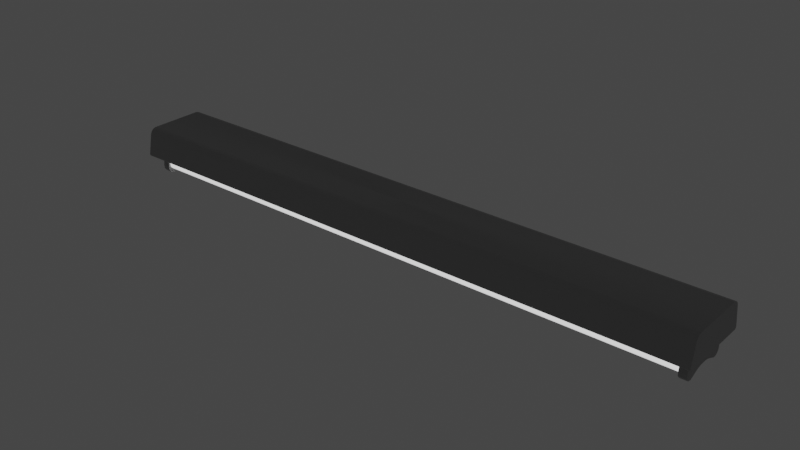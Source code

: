 # Source: floroscant.blend  (saved by Blender 3.4.6; exported with 4.5.12 LTS)
import bpy
from mathutils import Matrix  # noqa: F401  (used for matrix-valued properties, if any)

bpy.ops.wm.read_factory_settings(use_empty=True)
scene = bpy.context.scene
scene.name = 'Scene'

# ---- collections
col_collection = bpy.data.collections.new('Collection'); scene.collection.children.link(col_collection)

# ---- materials (node trees are filled in below, after node groups)
mat_material_002 = bpy.data.materials.new('Material.002')
mat_material_002.use_transparent_shadow = False
mat_material_001 = bpy.data.materials.new('Material.001')
mat_material_001.use_transparent_shadow = False

# ---- material node trees
mat_material_002.use_nodes = True; mat_material_002.node_tree.nodes.clear()
_N = mat_material_002.node_tree.nodes; _L = mat_material_002.node_tree.links
n0 = _N.new('ShaderNodeBsdfPrincipled'); n0.name = 'Principled BSDF'; n0.location = (10, 300)
n0.distribution = 'GGX'
n0.subsurface_method = 'RANDOM_WALK_SKIN'
n0.inputs[0].default_value = (0.5596, 0.5596, 0.5596, 1.0)
n0.inputs[1].default_value = 1.0
n0.inputs[2].default_value = 0.7464
n0.inputs[3].default_value = 1.45
n0.inputs[13].default_value = 0.7319
n0.inputs[15].default_value = 0.3333
n0.inputs[19].default_value = 0.125
n0.inputs[27].default_value = (0.0, 0.0, 0.0, 1.0)
n0.inputs[28].default_value = 1.0
n1 = _N.new('ShaderNodeOutputMaterial'); n1.name = 'Material Output'; n1.location = (300, 300)
_L.new(n0.outputs[0], n1.inputs[0])
n1.is_active_output = True
mat_material_001.use_nodes = True; mat_material_001.node_tree.nodes.clear()
_N = mat_material_001.node_tree.nodes; _L = mat_material_001.node_tree.links
n0 = _N.new('ShaderNodeBsdfPrincipled'); n0.name = 'Principled BSDF'; n0.location = (10, 300)
n0.distribution = 'GGX'
n0.subsurface_method = 'RANDOM_WALK_SKIN'
n0.inputs[0].default_value = (1.0, 1.0, 1.0, 1.0)
n0.inputs[1].default_value = 0.5072
n0.inputs[2].default_value = 0.3116
n0.inputs[3].default_value = 1.45
n0.inputs[15].default_value = 0.2754
n0.inputs[19].default_value = 0.175
n0.inputs[24].default_value = 0.2
n0.inputs[28].default_value = 1.0
n1 = _N.new('ShaderNodeOutputMaterial'); n1.name = 'Material Output'; n1.location = (300, 300)
_L.new(n0.outputs[0], n1.inputs[0])
n1.is_active_output = True

# ---- world
world_world = bpy.data.worlds.new('World'); scene.world = world_world
world_world.use_nodes = True; world_world.node_tree.nodes.clear()
_N = world_world.node_tree.nodes; _L = world_world.node_tree.links
n0 = _N.new('ShaderNodeOutputWorld'); n0.name = 'World Output'; n0.location = (300, 300)
n1 = _N.new('ShaderNodeBackground'); n1.name = 'Background'; n1.location = (10, 300)
n1.inputs[0].default_value = (0.05088, 0.05088, 0.05088, 1.0)
_L.new(n1.outputs[0], n0.inputs[0])
n0.is_active_output = True
world_world.color = (0.05088, 0.05088, 0.05088)
world_world.use_sun_shadow = False
world_world.sun_shadow_jitter_overblur = 0.0

# ---- meshes
me_cube_001 = bpy.data.meshes.new('Cube.001')
me_cube_001.from_pydata([(1.688, -0.1508, 0.0805), (1.688, -0.1889, 0.04891), (1.688, -0.1677, 0.07627), (1.688, -0.1816, 0.06471), (1.688, 0.1889, 0.04891), (1.688, 0.1508, 0.0805), (1.688, 0.1816, 0.06471), (1.688, 0.1677, 0.07627), (1.688, -0.2107, -0.06742), (1.688, -0.1998, -0.0805), (1.688, -0.2101, -0.07396), (1.688, -0.2062, -0.07875), (1.688, 0.1998, -0.0805), (1.688, 0.2107, -0.06742), (1.688, 0.2062, -0.07875), (1.688, 0.2101, -0.07396), (0.0, 0.1508, 0.0805), (0.0, 0.1677, 0.07627), (0.0, 0.1816, 0.06471), (0.0, 0.1889, 0.04891), (0.0, -0.1508, 0.0805), (0.0, -0.1677, 0.07627), (0.0, -0.1816, 0.06471), (0.0, -0.1889, 0.04891), (0.0, 0.1998, -0.0805), (0.0, 0.2062, -0.07875), (0.0, 0.2101, -0.07396), (0.0, 0.2107, -0.06742), (0.0, -0.1998, -0.0805), (0.0, -0.2062, -0.07875), (0.0, -0.2101, -0.07396), (0.0, -0.2107, -0.06742), (1.652, 0.1095, -0.1894), (1.652, 0.147, -0.1473), (1.652, 0.1307, -0.185), (1.652, 0.1444, -0.1691), (1.652, -0.147, -0.1473), (1.652, -0.1095, -0.1894), (1.652, -0.1444, -0.1691), (1.652, -0.1307, -0.185), (1.61, 0.147, -0.1473), (1.61, 0.1095, -0.1894), (1.61, 0.1444, -0.1691), (1.61, 0.1307, -0.185), (1.61, -0.1095, -0.1894), (1.61, -0.147, -0.1473), (1.61, -0.1307, -0.185), (1.61, -0.1444, -0.1691), (1.61, -0.1503, -0.07015), (1.61, 0.1503, -0.07015), (1.652, 0.1503, -0.07015), (1.652, -0.1503, -0.07015), (1.652, 0.141, -0.108), (1.652, 0.1423, -0.09306), (1.652, 0.1321, -0.1003), (1.652, 0.1408, -0.1032), (1.652, 0.1412, -0.09772), (1.652, -0.1423, -0.09306), (1.652, -0.141, -0.108), (1.652, -0.1321, -0.1003), (1.652, -0.1412, -0.09772), (1.652, -0.1408, -0.1032), (1.61, 0.1423, -0.09306), (1.61, 0.141, -0.108), (1.61, 0.1321, -0.1003), (1.61, 0.1412, -0.09772), (1.61, 0.1408, -0.1032), (1.61, -0.141, -0.108), (1.61, -0.1423, -0.09306), (1.61, -0.1321, -0.1003), (1.61, -0.1408, -0.1032), (1.61, -0.1412, -0.09772), (1.652, 1.49e-08, -0.1003), (1.61, -0.01725, -0.1591), (1.61, -0.05429, -0.1665), (1.61, -0.02926, -0.1601), (1.61, -0.04282, -0.1628), (1.61, 0.05429, -0.1665), (1.61, 0.01725, -0.1591), (1.61, 0.04282, -0.1628), (1.61, 0.02926, -0.1601), (1.652, 0.01725, -0.1591), (1.652, 0.05429, -0.1665), (1.652, 0.02926, -0.1601), (1.652, 0.04282, -0.1628), (1.652, -0.05429, -0.1665), (1.652, -0.01725, -0.1591), (1.652, -0.04282, -0.1628), (1.652, -0.02926, -0.1601), (-1.688, -0.1508, 0.0805), (-1.688, -0.1889, 0.04891), (-1.688, -0.1677, 0.07627), (-1.688, -0.1816, 0.06471), (-1.688, 0.1889, 0.04891), (-1.688, 0.1508, 0.0805), (-1.688, 0.1816, 0.06471), (-1.688, 0.1677, 0.07627), (-1.688, -0.2107, -0.06742), (-1.688, -0.1998, -0.0805), (-1.688, -0.2101, -0.07396), (-1.688, -0.2062, -0.07875), (-1.688, 0.1998, -0.0805), (-1.688, 0.2107, -0.06742), (-1.688, 0.2062, -0.07875), (-1.688, 0.2101, -0.07396), (-1.652, 0.1095, -0.1894), (-1.652, 0.147, -0.1473), (-1.652, 0.1307, -0.185), (-1.652, 0.1444, -0.1691), (-1.652, -0.147, -0.1473), (-1.652, -0.1095, -0.1894), (-1.652, -0.1444, -0.1691), (-1.652, -0.1307, -0.185), (-1.61, 0.147, -0.1473), (-1.61, 0.1095, -0.1894), (-1.61, 0.1444, -0.1691), (-1.61, 0.1307, -0.185), (-1.61, -0.1095, -0.1894), (-1.61, -0.147, -0.1473), (-1.61, -0.1307, -0.185), (-1.61, -0.1444, -0.1691), (-1.61, -0.1503, -0.07015), (-1.61, 0.1503, -0.07015), (-1.652, 0.1503, -0.07015), (-1.652, -0.1503, -0.07015), (-1.652, 0.141, -0.108), (-1.652, 0.1423, -0.09306), (-1.652, 0.1321, -0.1003), (-1.652, 0.1408, -0.1032), (-1.652, 0.1412, -0.09772), (-1.652, -0.1423, -0.09306), (-1.652, -0.141, -0.108), (-1.652, -0.1321, -0.1003), (-1.652, -0.1412, -0.09772), (-1.652, -0.1408, -0.1032), (-1.61, 0.1423, -0.09306), (-1.61, 0.141, -0.108), (-1.61, 0.1321, -0.1003), (-1.61, 0.1412, -0.09772), (-1.61, 0.1408, -0.1032), (-1.61, -0.141, -0.108), (-1.61, -0.1423, -0.09306), (-1.61, -0.1321, -0.1003), (-1.61, -0.1408, -0.1032), (-1.61, -0.1412, -0.09772), (-1.652, 1.49e-08, -0.1003), (-1.61, -0.01725, -0.1591), (-1.61, -0.05429, -0.1665), (-1.61, -0.02926, -0.1601), (-1.61, -0.04282, -0.1628), (-1.61, 0.05429, -0.1665), (-1.61, 0.01725, -0.1591), (-1.61, 0.04282, -0.1628), (-1.61, 0.02926, -0.1601), (-1.652, 0.01725, -0.1591), (-1.652, 0.05429, -0.1665), (-1.652, 0.02926, -0.1601), (-1.652, 0.04282, -0.1628), (-1.652, -0.05429, -0.1665), (-1.652, -0.01725, -0.1591), (-1.652, -0.04282, -0.1628), (-1.652, -0.02926, -0.1601)], [], [(27, 19, 4, 13), (12, 14, 15, 13, 4, 6, 7, 5, 0, 2, 3, 1, 8, 10, 11, 9), (16, 5, 7, 17), (17, 7, 6, 18), (18, 6, 4, 19), (53, 62, 49, 50), (62, 64, 69, 68, 48, 49), (28, 9, 11, 29), (29, 11, 10, 30), (30, 10, 8, 31), (24, 12, 9, 28), (36, 58, 67, 45), (68, 57, 51, 48), (15, 26, 27, 13), (14, 25, 26, 15), (12, 24, 25, 14), (3, 22, 23, 1), (2, 21, 22, 3), (0, 20, 21, 2), (8, 1, 23, 31), (5, 16, 20, 0), (32, 41, 43, 34), (34, 43, 42, 35), (35, 42, 40, 33), (44, 37, 39, 46), (46, 39, 38, 47), (47, 38, 36, 45), (41, 32, 82, 77), (50, 49, 48, 51), (78, 81, 86, 73), (40, 63, 52, 33), (52, 55, 54), (55, 56, 54), (56, 53, 54), (57, 60, 59), (60, 61, 59), (61, 58, 59), (62, 65, 64), (65, 66, 64), (66, 63, 64), (67, 70, 69), (70, 71, 69), (71, 68, 69), (57, 68, 71, 60), (60, 71, 70, 61), (61, 70, 67, 58), (62, 53, 56, 65), (65, 56, 55, 66), (66, 55, 52, 63), (57, 59, 72, 54, 53, 50, 51), (32, 34, 35, 33, 52, 54, 72, 59, 58, 36, 38, 39, 37, 85, 87, 88, 86, 81, 83, 84, 82), (74, 85, 37, 44), (81, 78, 80, 83), (83, 80, 79, 84), (84, 79, 77, 82), (85, 74, 76, 87), (87, 76, 75, 88), (88, 75, 73, 86), (44, 46, 47, 45, 67, 69, 64, 63, 40, 42, 43, 41, 77, 79, 80, 78, 73, 75, 76, 74), (27, 102, 93, 19), (101, 98, 100, 99, 97, 90, 92, 91, 89, 94, 96, 95, 93, 102, 104, 103), (16, 17, 96, 94), (17, 18, 95, 96), (18, 19, 93, 95), (126, 123, 122, 135), (135, 122, 121, 141, 142, 137), (28, 29, 100, 98), (29, 30, 99, 100), (30, 31, 97, 99), (24, 28, 98, 101), (109, 118, 140, 131), (141, 121, 124, 130), (104, 102, 27, 26), (103, 104, 26, 25), (101, 103, 25, 24), (92, 90, 23, 22), (91, 92, 22, 21), (89, 91, 21, 20), (97, 31, 23, 90), (94, 89, 20, 16), (105, 107, 116, 114), (107, 108, 115, 116), (108, 106, 113, 115), (117, 119, 112, 110), (119, 120, 111, 112), (120, 118, 109, 111), (114, 150, 155, 105), (123, 124, 121, 122), (151, 146, 159, 154), (113, 106, 125, 136), (125, 127, 128), (128, 127, 129), (129, 127, 126), (130, 132, 133), (133, 132, 134), (134, 132, 131), (135, 137, 138), (138, 137, 139), (139, 137, 136), (140, 142, 143), (143, 142, 144), (144, 142, 141), (130, 133, 144, 141), (133, 134, 143, 144), (134, 131, 140, 143), (135, 138, 129, 126), (138, 139, 128, 129), (139, 136, 125, 128), (130, 124, 123, 126, 127, 145, 132), (105, 155, 157, 156, 154, 159, 161, 160, 158, 110, 112, 111, 109, 131, 132, 145, 127, 125, 106, 108, 107), (147, 117, 110, 158), (154, 156, 153, 151), (156, 157, 152, 153), (157, 155, 150, 152), (158, 160, 149, 147), (160, 161, 148, 149), (161, 159, 146, 148), (117, 147, 149, 148, 146, 151, 153, 152, 150, 114, 116, 115, 113, 136, 137, 142, 140, 118, 120, 119)])
_uv = me_cube_001.uv_layers.new(name='UVMap')
_uv.uv.foreach_set('vector', [0.3953, 0.375, 0.576, 0.375, 0.576, 0.5, 0.3953, 0.5, 0.375, 0.5078, 0.3777, 0.504, 0.3852, 0.5011, 0.3953, 0.5, 0.576, 0.5, 0.6005, 0.5027, 0.6184, 0.5108, 0.625, 0.522, 0.625, 0.728, 0.6184, 0.7392, 0.6005, 0.7473, 0.576, 0.75, 0.3953, 0.75, 0.3852, 0.7489, 0.3777, 0.746, 0.375, 0.7422, 0.75, 0.522, 0.625, 0.522, 0.625, 0.5, 0.75, 0.5, 0.625, 0.375, 0.625, 0.5, 0.6017, 0.5, 0.6017, 0.375, 0.6017, 0.375, 0.6017, 0.5, 0.576, 0.5, 0.576, 0.375, 0.625, 0.25, 0.625, 0.0, 0.625, 0.0, 0.625, 0.25, 0.625, 0.5, 0.625, 0.4931, 0.625, 0.2569, 0.625, 0.25, 0.625, 0.25, 0.625, 0.5, 0.25, 0.7422, 0.375, 0.7422, 0.375, 0.7459, 0.25, 0.7459, 0.25, 0.7459, 0.375, 0.7459, 0.375, 0.75, 0.25, 0.75, 0.375, 0.875, 0.375, 0.75, 0.3953, 0.75, 0.3953, 0.875, 0.25, 0.5078, 0.375, 0.5078, 0.375, 0.7422, 0.25, 0.7422, 0.7454, 0.5, 0.854, 0.5, 0.854, 0.75, 0.7454, 0.75, 0.875, 0.75, 0.875, 0.5, 0.875, 0.5, 0.875, 0.75, 0.375, 0.5, 0.375, 0.375, 0.3953, 0.375, 0.3953, 0.5, 0.375, 0.5041, 0.25, 0.5041, 0.25, 0.5, 0.375, 0.5, 0.375, 0.5078, 0.25, 0.5078, 0.25, 0.5041, 0.375, 0.5041, 0.6017, 0.75, 0.6017, 0.875, 0.576, 0.875, 0.576, 0.75, 0.625, 0.75, 0.625, 0.875, 0.6017, 0.875, 0.6017, 0.75, 0.625, 0.728, 0.75, 0.728, 0.75, 0.75, 0.625, 0.75, 0.3953, 0.75, 0.576, 0.75, 0.576, 0.875, 0.3953, 0.875, 0.625, 0.522, 0.75, 0.522, 0.75, 0.728, 0.625, 0.728, 0.375, 0.5359, 0.125, 0.5359, 0.125, 0.5187, 0.375, 0.5187, 0.375, 0.5187, 0.125, 0.5187, 0.125, 0.5, 0.375, 0.5, 0.375, 0.25, 0.375, 0.0, 0.4954, 0.0, 0.4954, 0.25, 0.125, 0.7141, 0.375, 0.7141, 0.375, 0.7313, 0.125, 0.7313, 0.125, 0.7313, 0.375, 0.7313, 0.375, 0.75, 0.125, 0.75, 0.625, 0.75, 0.625, 0.5, 0.7454, 0.5, 0.7454, 0.75, 0.125, 0.5359, 0.375, 0.5359, 0.375, 0.5808, 0.125, 0.5808, 0.375, 0.75, 0.625, 0.75, 0.625, 1.0, 0.375, 1.0, 0.125, 0.611, 0.375, 0.611, 0.375, 0.639, 0.125, 0.639, 0.4954, 0.0, 0.604, 0.0, 0.604, 0.25, 0.4954, 0.25, 0.625, 0.5, 0.625, 0.5, 0.625, 0.5069, 0.625, 0.5, 0.625, 0.5, 0.625, 0.5069, 0.625, 0.5, 0.625, 0.5, 0.625, 0.5069, 0.875, 0.5, 0.875, 0.5, 0.875, 0.5, 0.875, 0.5, 0.867, 0.5, 0.875, 0.5, 0.867, 0.5, 0.854, 0.5, 0.875, 0.5, 0.625, 0.0, 0.625, 0.0, 0.625, 0.0, 0.625, 0.0, 0.617, 0.0, 0.625, 0.0, 0.617, 0.0, 0.604, 0.0, 0.625, 0.0, 0.875, 0.75, 0.875, 0.75, 0.875, 0.75, 0.875, 0.75, 0.875, 0.75, 0.875, 0.75, 0.875, 0.75, 0.875, 0.75, 0.875, 0.75, 0.875, 0.5, 0.875, 0.75, 0.875, 0.75, 0.875, 0.5, 0.875, 0.5, 0.875, 0.75, 0.867, 0.75, 0.867, 0.5, 0.867, 0.5, 0.867, 0.75, 0.854, 0.75, 0.854, 0.5, 0.625, 0.0, 0.625, 0.25, 0.625, 0.25, 0.625, 0.0, 0.625, 0.0, 0.625, 0.25, 0.617, 0.25, 0.617, 0.0, 0.617, 0.0, 0.617, 0.25, 0.604, 0.25, 0.604, 0.0, 0.625, 0.75, 0.625, 0.7431, 0.625, 0.625, 0.625, 0.5069, 0.625, 0.5, 0.625, 0.5, 0.625, 0.75, 0.375, 0.5359, 0.3911, 0.5181, 0.4352, 0.505, 0.4954, 0.5, 0.604, 0.5, 0.625, 0.5069, 0.625, 0.625, 0.625, 0.7431, 0.604, 0.75, 0.4954, 0.75, 0.4352, 0.745, 0.3911, 0.7319, 0.375, 0.7141, 0.375, 0.6692, 0.3736, 0.66, 0.3735, 0.6488, 0.375, 0.639, 0.375, 0.611, 0.3735, 0.6012, 0.3736, 0.59, 0.375, 0.5808, 0.125, 0.6692, 0.375, 0.6692, 0.375, 0.7141, 0.125, 0.7141, 0.375, 0.611, 0.125, 0.611, 0.125, 0.6012, 0.3735, 0.6012, 0.3735, 0.6012, 0.125, 0.6012, 0.125, 0.5899, 0.3736, 0.59, 0.3736, 0.59, 0.125, 0.5899, 0.125, 0.5808, 0.375, 0.5808, 0.375, 0.6692, 0.125, 0.6692, 0.125, 0.6601, 0.3736, 0.66, 0.3736, 0.66, 0.125, 0.6601, 0.125, 0.6488, 0.3735, 0.6488, 0.3735, 0.6488, 0.125, 0.6488, 0.125, 0.639, 0.375, 0.639, 0.375, 0.2859, 0.3911, 0.2681, 0.4352, 0.255, 0.4954, 0.25, 0.604, 0.25, 0.625, 0.2569, 0.625, 0.4931, 0.604, 0.5, 0.4954, 0.5, 0.4352, 0.495, 0.3911, 0.4819, 0.375, 0.4641, 0.375, 0.4192, 0.3708, 0.4098, 0.3706, 0.3988, 0.375, 0.389, 0.375, 0.361, 0.3706, 0.3512, 0.3708, 0.3402, 0.375, 0.3308, 0.3953, 0.375, 0.3953, 0.5, 0.576, 0.5, 0.576, 0.375, 0.375, 0.5078, 0.375, 0.7422, 0.3777, 0.746, 0.3852, 0.7489, 0.3953, 0.75, 0.576, 0.75, 0.6005, 0.7473, 0.6184, 0.7392, 0.625, 0.728, 0.625, 0.522, 0.6184, 0.5108, 0.6005, 0.5027, 0.576, 0.5, 0.3953, 0.5, 0.3852, 0.5011, 0.3777, 0.504, 0.75, 0.522, 0.75, 0.5, 0.625, 0.5, 0.625, 0.522, 0.625, 0.375, 0.6017, 0.375, 0.6017, 0.5, 0.625, 0.5, 0.6017, 0.375, 0.576, 0.375, 0.576, 0.5, 0.6017, 0.5, 0.625, 0.25, 0.625, 0.25, 0.625, 0.0, 0.625, 0.0, 0.625, 0.5, 0.625, 0.5, 0.625, 0.25, 0.625, 0.25, 0.625, 0.2569, 0.625, 0.4931, 0.25, 0.7422, 0.25, 0.7459, 0.375, 0.7459, 0.375, 0.7422, 0.25, 0.7459, 0.25, 0.75, 0.375, 0.75, 0.375, 0.7459, 0.375, 0.875, 0.3953, 0.875, 0.3953, 0.75, 0.375, 0.75, 0.25, 0.5078, 0.25, 0.7422, 0.375, 0.7422, 0.375, 0.5078, 0.7454, 0.5, 0.7454, 0.75, 0.854, 0.75, 0.854, 0.5, 0.875, 0.75, 0.875, 0.75, 0.875, 0.5, 0.875, 0.5, 0.375, 0.5, 0.3953, 0.5, 0.3953, 0.375, 0.375, 0.375, 0.375, 0.5041, 0.375, 0.5, 0.25, 0.5, 0.25, 0.5041, 0.375, 0.5078, 0.375, 0.5041, 0.25, 0.5041, 0.25, 0.5078, 0.6017, 0.75, 0.576, 0.75, 0.576, 0.875, 0.6017, 0.875, 0.625, 0.75, 0.6017, 0.75, 0.6017, 0.875, 0.625, 0.875, 0.625, 0.728, 0.625, 0.75, 0.75, 0.75, 0.75, 0.728, 0.3953, 0.75, 0.3953, 0.875, 0.576, 0.875, 0.576, 0.75, 0.625, 0.522, 0.625, 0.728, 0.75, 0.728, 0.75, 0.522, 0.375, 0.5359, 0.375, 0.5187, 0.125, 0.5187, 0.125, 0.5359, 0.375, 0.5187, 0.375, 0.5, 0.125, 0.5, 0.125, 0.5187, 0.375, 0.25, 0.4954, 0.25, 0.4954, 0.0, 0.375, 0.0, 0.125, 0.7141, 0.125, 0.7313, 0.375, 0.7313, 0.375, 0.7141, 0.125, 0.7313, 0.125, 0.75, 0.375, 0.75, 0.375, 0.7313, 0.625, 0.75, 0.7454, 0.75, 0.7454, 0.5, 0.625, 0.5, 0.125, 0.5359, 0.125, 0.5808, 0.375, 0.5808, 0.375, 0.5359, 0.375, 0.75, 0.375, 1.0, 0.625, 1.0, 0.625, 0.75, 0.125, 0.611, 0.125, 0.639, 0.375, 0.639, 0.375, 0.611, 0.4954, 0.0, 0.4954, 0.25, 0.604, 0.25, 0.604, 0.0, 0.625, 0.5, 0.625, 0.5069, 0.625, 0.5, 0.625, 0.5, 0.625, 0.5069, 0.625, 0.5, 0.625, 0.5, 0.625, 0.5069, 0.625, 0.5, 0.875, 0.5, 0.875, 0.5, 0.875, 0.5, 0.875, 0.5, 0.875, 0.5, 0.867, 0.5, 0.867, 0.5, 0.875, 0.5, 0.854, 0.5, 0.625, 0.0, 0.625, 0.0, 0.625, 0.0, 0.625, 0.0, 0.625, 0.0, 0.617, 0.0, 0.617, 0.0, 0.625, 0.0, 0.604, 0.0, 0.875, 0.75, 0.875, 0.75, 0.875, 0.75, 0.875, 0.75, 0.875, 0.75, 0.875, 0.75, 0.875, 0.75, 0.875, 0.75, 0.875, 0.75, 0.875, 0.5, 0.875, 0.5, 0.875, 0.75, 0.875, 0.75, 0.875, 0.5, 0.867, 0.5, 0.867, 0.75, 0.875, 0.75, 0.867, 0.5, 0.854, 0.5, 0.854, 0.75, 0.867, 0.75, 0.625, 0.0, 0.625, 0.0, 0.625, 0.25, 0.625, 0.25, 0.625, 0.0, 0.617, 0.0, 0.617, 0.25, 0.625, 0.25, 0.617, 0.0, 0.604, 0.0, 0.604, 0.25, 0.617, 0.25, 0.625, 0.75, 0.625, 0.75, 0.625, 0.5, 0.625, 0.5, 0.625, 0.5069, 0.625, 0.625, 0.625, 0.7431, 0.375, 0.5359, 0.375, 0.5808, 0.3736, 0.59, 0.3735, 0.6012, 0.375, 0.611, 0.375, 0.639, 0.3735, 0.6488, 0.3736, 0.66, 0.375, 0.6692, 0.375, 0.7141, 0.3911, 0.7319, 0.4352, 0.745, 0.4954, 0.75, 0.604, 0.75, 0.625, 0.7431, 0.625, 0.625, 0.625, 0.5069, 0.604, 0.5, 0.4954, 0.5, 0.4352, 0.505, 0.3911, 0.5181, 0.125, 0.6692, 0.125, 0.7141, 0.375, 0.7141, 0.375, 0.6692, 0.375, 0.611, 0.3735, 0.6012, 0.125, 0.6012, 0.125, 0.611, 0.3735, 0.6012, 0.3736, 0.59, 0.125, 0.5899, 0.125, 0.6012, 0.3736, 0.59, 0.375, 0.5808, 0.125, 0.5808, 0.125, 0.5899, 0.375, 0.6692, 0.3736, 0.66, 0.125, 0.6601, 0.125, 0.6692, 0.3736, 0.66, 0.3735, 0.6488, 0.125, 0.6488, 0.125, 0.6601, 0.3735, 0.6488, 0.375, 0.639, 0.125, 0.639, 0.125, 0.6488, 0.375, 0.2859, 0.375, 0.3308, 0.3708, 0.3402, 0.3706, 0.3512, 0.375, 0.361, 0.375, 0.389, 0.3706, 0.3988, 0.3708, 0.4098, 0.375, 0.4192, 0.375, 0.4641, 0.3911, 0.4819, 0.4352, 0.495, 0.4954, 0.5, 0.604, 0.5, 0.625, 0.4931, 0.625, 0.2569, 0.604, 0.25, 0.4954, 0.25, 0.4352, 0.255, 0.3911, 0.2681])
me_cube_001.materials.append(mat_material_002)
me_cube_001.update()
me_cylinder = bpy.data.meshes.new('Cylinder')
me_cylinder.from_pydata([(4.018e-07, 1.117, -1.0), (-5.13e-07, 1.117, 1.0), (0.2178, 1.095, -1.0), (0.2178, 1.095, 1.0), (0.4273, 1.032, -1.0), (0.4273, 1.032, 1.0), (0.6204, 0.9284, -1.0), (0.6204, 0.9284, 1.0), (0.7896, 0.7896, -1.0), (0.7896, 0.7896, 1.0), (0.9284, 0.6204, -1.0), (0.9284, 0.6204, 1.0), (1.032, 0.4273, -1.0), (1.032, 0.4273, 1.0), (1.095, 0.2178, -1.0), (1.095, 0.2178, 1.0), (1.117, -2.78e-08, -1.0), (1.117, -2.78e-08, 1.0), (1.095, -0.2178, -1.0), (1.095, -0.2178, 1.0), (1.032, -0.4273, -1.0), (1.032, -0.4273, 1.0), (0.9284, -0.6204, -1.0), (0.9284, -0.6204, 1.0), (0.7896, -0.7896, -1.0), (0.7896, -0.7896, 1.0), (0.6204, -0.9284, -1.0), (0.6204, -0.9284, 1.0), (0.4273, -1.032, -1.0), (0.4273, -1.032, 1.0), (0.2178, -1.095, -1.0), (0.2178, -1.095, 1.0), (4.018e-07, -1.117, -1.0), (-5.13e-07, -1.117, 1.0), (-0.2178, -1.095, -1.0), (-0.2178, -1.095, 1.0), (-0.4273, -1.032, -1.0), (-0.4273, -1.032, 1.0), (-0.6204, -0.9284, -1.0), (-0.6204, -0.9284, 1.0), (-0.7896, -0.7896, -1.0), (-0.7896, -0.7896, 1.0), (-0.9284, -0.6204, -1.0), (-0.9284, -0.6204, 1.0), (-1.032, -0.4273, -1.0), (-1.032, -0.4273, 1.0), (-1.095, -0.2178, -1.0), (-1.095, -0.2178, 1.0), (-1.117, -2.78e-08, -1.0), (-1.117, -2.78e-08, 1.0), (-1.095, 0.2178, -1.0), (-1.095, 0.2178, 1.0), (-1.032, 0.4273, -1.0), (-1.032, 0.4273, 1.0), (-0.9284, 0.6204, -1.0), (-0.9284, 0.6204, 1.0), (-0.7896, 0.7896, -1.0), (-0.7896, 0.7896, 1.0), (-0.6204, 0.9284, -1.0), (-0.6204, 0.9284, 1.0), (-0.4273, 1.032, -1.0), (-0.4273, 1.032, 1.0), (-0.2178, 1.095, -1.0), (-0.2178, 1.095, 1.0), (4.018e-07, 7.283, -1.0), (-5.13e-07, 7.283, 1.0), (0.2178, 7.262, -1.0), (0.2178, 7.262, 1.0), (0.4273, 7.198, -1.0), (0.4273, 7.198, 1.0), (0.6204, 7.095, -1.0), (0.6204, 7.095, 1.0), (0.7896, 6.956, -1.0), (0.7896, 6.956, 1.0), (0.9284, 6.787, -1.0), (0.9284, 6.787, 1.0), (1.032, 6.594, -1.0), (1.032, 6.594, 1.0), (1.095, 6.384, -1.0), (1.095, 6.384, 1.0), (1.117, 6.166, -1.0), (1.117, 6.166, 1.0), (1.095, 5.949, -1.0), (1.095, 5.949, 1.0), (1.032, 5.739, -1.0), (1.032, 5.739, 1.0), (0.9284, 5.546, -1.0), (0.9284, 5.546, 1.0), (0.7896, 5.377, -1.0), (0.7896, 5.377, 1.0), (0.6204, 5.238, -1.0), (0.6204, 5.238, 1.0), (0.4273, 5.135, -1.0), (0.4273, 5.135, 1.0), (0.2178, 5.071, -1.0), (0.2178, 5.071, 1.0), (4.018e-07, 5.05, -1.0), (-5.13e-07, 5.05, 1.0), (-0.2178, 5.071, -1.0), (-0.2178, 5.071, 1.0), (-0.4273, 5.135, -1.0), (-0.4273, 5.135, 1.0), (-0.6204, 5.238, -1.0), (-0.6204, 5.238, 1.0), (-0.7896, 5.377, -1.0), (-0.7896, 5.377, 1.0), (-0.9284, 5.546, -1.0), (-0.9284, 5.546, 1.0), (-1.032, 5.739, -1.0), (-1.032, 5.739, 1.0), (-1.095, 5.949, -1.0), (-1.095, 5.949, 1.0), (-1.117, 6.166, -1.0), (-1.117, 6.166, 1.0), (-1.095, 6.384, -1.0), (-1.095, 6.384, 1.0), (-1.032, 6.594, -1.0), (-1.032, 6.594, 1.0), (-0.9284, 6.787, -1.0), (-0.9284, 6.787, 1.0), (-0.7896, 6.956, -1.0), (-0.7896, 6.956, 1.0), (-0.6204, 7.095, -1.0), (-0.6204, 7.095, 1.0), (-0.4273, 7.198, -1.0), (-0.4273, 7.198, 1.0), (-0.2178, 7.262, -1.0), (-0.2178, 7.262, 1.0)], [], [(0, 1, 3, 2), (2, 3, 5, 4), (4, 5, 7, 6), (6, 7, 9, 8), (8, 9, 11, 10), (10, 11, 13, 12), (12, 13, 15, 14), (14, 15, 17, 16), (16, 17, 19, 18), (18, 19, 21, 20), (20, 21, 23, 22), (22, 23, 25, 24), (24, 25, 27, 26), (26, 27, 29, 28), (28, 29, 31, 30), (30, 31, 33, 32), (32, 33, 35, 34), (34, 35, 37, 36), (36, 37, 39, 38), (38, 39, 41, 40), (40, 41, 43, 42), (42, 43, 45, 44), (44, 45, 47, 46), (46, 47, 49, 48), (48, 49, 51, 50), (50, 51, 53, 52), (52, 53, 55, 54), (54, 55, 57, 56), (56, 57, 59, 58), (58, 59, 61, 60), (3, 1, 63, 61, 59, 57, 55, 53, 51, 49, 47, 45, 43, 41, 39, 37, 35, 33, 31, 29, 27, 25, 23, 21, 19, 17, 15, 13, 11, 9, 7, 5), (60, 61, 63, 62), (62, 63, 1, 0), (0, 2, 4, 6, 8, 10, 12, 14, 16, 18, 20, 22, 24, 26, 28, 30, 32, 34, 36, 38, 40, 42, 44, 46, 48, 50, 52, 54, 56, 58, 60, 62), (64, 65, 67, 66), (66, 67, 69, 68), (68, 69, 71, 70), (70, 71, 73, 72), (72, 73, 75, 74), (74, 75, 77, 76), (76, 77, 79, 78), (78, 79, 81, 80), (80, 81, 83, 82), (82, 83, 85, 84), (84, 85, 87, 86), (86, 87, 89, 88), (88, 89, 91, 90), (90, 91, 93, 92), (92, 93, 95, 94), (94, 95, 97, 96), (96, 97, 99, 98), (98, 99, 101, 100), (100, 101, 103, 102), (102, 103, 105, 104), (104, 105, 107, 106), (106, 107, 109, 108), (108, 109, 111, 110), (110, 111, 113, 112), (112, 113, 115, 114), (114, 115, 117, 116), (116, 117, 119, 118), (118, 119, 121, 120), (120, 121, 123, 122), (122, 123, 125, 124), (67, 65, 127, 125, 123, 121, 119, 117, 115, 113, 111, 109, 107, 105, 103, 101, 99, 97, 95, 93, 91, 89, 87, 85, 83, 81, 79, 77, 75, 73, 71, 69), (124, 125, 127, 126), (126, 127, 65, 64), (64, 66, 68, 70, 72, 74, 76, 78, 80, 82, 84, 86, 88, 90, 92, 94, 96, 98, 100, 102, 104, 106, 108, 110, 112, 114, 116, 118, 120, 122, 124, 126)])
_uv = me_cylinder.uv_layers.new(name='UVMap')
_uv.uv.foreach_set('vector', [1.0, 0.5, 1.0, 1.0, 0.9688, 1.0, 0.9688, 0.5, 0.9688, 0.5, 0.9688, 1.0, 0.9375, 1.0, 0.9375, 0.5, 0.9375, 0.5, 0.9375, 1.0, 0.9062, 1.0, 0.9062, 0.5, 0.9062, 0.5, 0.9062, 1.0, 0.875, 1.0, 0.875, 0.5, 0.875, 0.5, 0.875, 1.0, 0.8438, 1.0, 0.8438, 0.5, 0.8438, 0.5, 0.8438, 1.0, 0.8125, 1.0, 0.8125, 0.5, 0.8125, 0.5, 0.8125, 1.0, 0.7812, 1.0, 0.7812, 0.5, 0.7812, 0.5, 0.7812, 1.0, 0.75, 1.0, 0.75, 0.5, 0.75, 0.5, 0.75, 1.0, 0.7188, 1.0, 0.7188, 0.5, 0.7188, 0.5, 0.7188, 1.0, 0.6875, 1.0, 0.6875, 0.5, 0.6875, 0.5, 0.6875, 1.0, 0.6562, 1.0, 0.6562, 0.5, 0.6562, 0.5, 0.6562, 1.0, 0.625, 1.0, 0.625, 0.5, 0.625, 0.5, 0.625, 1.0, 0.5938, 1.0, 0.5938, 0.5, 0.5938, 0.5, 0.5938, 1.0, 0.5625, 1.0, 0.5625, 0.5, 0.5625, 0.5, 0.5625, 1.0, 0.5312, 1.0, 0.5312, 0.5, 0.5312, 0.5, 0.5312, 1.0, 0.5, 1.0, 0.5, 0.5, 0.5, 0.5, 0.5, 1.0, 0.4688, 1.0, 0.4688, 0.5, 0.4688, 0.5, 0.4688, 1.0, 0.4375, 1.0, 0.4375, 0.5, 0.4375, 0.5, 0.4375, 1.0, 0.4062, 1.0, 0.4062, 0.5, 0.4062, 0.5, 0.4062, 1.0, 0.375, 1.0, 0.375, 0.5, 0.375, 0.5, 0.375, 1.0, 0.3438, 1.0, 0.3438, 0.5, 0.3438, 0.5, 0.3438, 1.0, 0.3125, 1.0, 0.3125, 0.5, 0.3125, 0.5, 0.3125, 1.0, 0.2812, 1.0, 0.2812, 0.5, 0.2812, 0.5, 0.2812, 1.0, 0.25, 1.0, 0.25, 0.5, 0.25, 0.5, 0.25, 1.0, 0.2188, 1.0, 0.2188, 0.5, 0.2188, 0.5, 0.2188, 1.0, 0.1875, 1.0, 0.1875, 0.5, 0.1875, 0.5, 0.1875, 1.0, 0.1562, 1.0, 0.1562, 0.5, 0.1562, 0.5, 0.1562, 1.0, 0.125, 1.0, 0.125, 0.5, 0.125, 0.5, 0.125, 1.0, 0.09375, 1.0, 0.09375, 0.5, 0.09375, 0.5, 0.09375, 1.0, 0.0625, 1.0, 0.0625, 0.5, 0.2968, 0.4854, 0.25, 0.49, 0.2032, 0.4854, 0.1582, 0.4717, 0.1167, 0.4496, 0.08029, 0.4197, 0.05045, 0.3833, 0.02827, 0.3418, 0.01461, 0.2968, 0.01, 0.25, 0.01461, 0.2032, 0.02827, 0.1582, 0.05045, 0.1167, 0.08029, 0.08029, 0.1167, 0.05045, 0.1582, 0.02827, 0.2032, 0.01461, 0.25, 0.01, 0.2968, 0.01461, 0.3418, 0.02827, 0.3833, 0.05045, 0.4197, 0.08029, 0.4496, 0.1167, 0.4717, 0.1582, 0.4854, 0.2032, 0.49, 0.25, 0.4854, 0.2968, 0.4717, 0.3418, 0.4496, 0.3833, 0.4197, 0.4197, 0.3833, 0.4496, 0.3418, 0.4717, 0.0625, 0.5, 0.0625, 1.0, 0.03125, 1.0, 0.03125, 0.5, 0.03125, 0.5, 0.03125, 1.0, 0.0, 1.0, 0.0, 0.5, 0.75, 0.49, 0.7968, 0.4854, 0.8418, 0.4717, 0.8833, 0.4496, 0.9197, 0.4197, 0.9496, 0.3833, 0.9717, 0.3418, 0.9854, 0.2968, 0.99, 0.25, 0.9854, 0.2032, 0.9717, 0.1582, 0.9496, 0.1167, 0.9197, 0.08029, 0.8833, 0.05045, 0.8418, 0.02827, 0.7968, 0.01461, 0.75, 0.01, 0.7032, 0.01461, 0.6582, 0.02827, 0.6167, 0.05045, 0.5803, 0.08029, 0.5504, 0.1167, 0.5283, 0.1582, 0.5146, 0.2032, 0.51, 0.25, 0.5146, 0.2968, 0.5283, 0.3418, 0.5504, 0.3833, 0.5803, 0.4197, 0.6167, 0.4496, 0.6582, 0.4717, 0.7032, 0.4854, 1.0, 0.5, 1.0, 1.0, 0.9688, 1.0, 0.9688, 0.5, 0.9688, 0.5, 0.9688, 1.0, 0.9375, 1.0, 0.9375, 0.5, 0.9375, 0.5, 0.9375, 1.0, 0.9062, 1.0, 0.9062, 0.5, 0.9062, 0.5, 0.9062, 1.0, 0.875, 1.0, 0.875, 0.5, 0.875, 0.5, 0.875, 1.0, 0.8438, 1.0, 0.8438, 0.5, 0.8438, 0.5, 0.8438, 1.0, 0.8125, 1.0, 0.8125, 0.5, 0.8125, 0.5, 0.8125, 1.0, 0.7812, 1.0, 0.7812, 0.5, 0.7812, 0.5, 0.7812, 1.0, 0.75, 1.0, 0.75, 0.5, 0.75, 0.5, 0.75, 1.0, 0.7188, 1.0, 0.7188, 0.5, 0.7188, 0.5, 0.7188, 1.0, 0.6875, 1.0, 0.6875, 0.5, 0.6875, 0.5, 0.6875, 1.0, 0.6562, 1.0, 0.6562, 0.5, 0.6562, 0.5, 0.6562, 1.0, 0.625, 1.0, 0.625, 0.5, 0.625, 0.5, 0.625, 1.0, 0.5938, 1.0, 0.5938, 0.5, 0.5938, 0.5, 0.5938, 1.0, 0.5625, 1.0, 0.5625, 0.5, 0.5625, 0.5, 0.5625, 1.0, 0.5312, 1.0, 0.5312, 0.5, 0.5312, 0.5, 0.5312, 1.0, 0.5, 1.0, 0.5, 0.5, 0.5, 0.5, 0.5, 1.0, 0.4688, 1.0, 0.4688, 0.5, 0.4688, 0.5, 0.4688, 1.0, 0.4375, 1.0, 0.4375, 0.5, 0.4375, 0.5, 0.4375, 1.0, 0.4062, 1.0, 0.4062, 0.5, 0.4062, 0.5, 0.4062, 1.0, 0.375, 1.0, 0.375, 0.5, 0.375, 0.5, 0.375, 1.0, 0.3438, 1.0, 0.3438, 0.5, 0.3438, 0.5, 0.3438, 1.0, 0.3125, 1.0, 0.3125, 0.5, 0.3125, 0.5, 0.3125, 1.0, 0.2812, 1.0, 0.2812, 0.5, 0.2812, 0.5, 0.2812, 1.0, 0.25, 1.0, 0.25, 0.5, 0.25, 0.5, 0.25, 1.0, 0.2188, 1.0, 0.2188, 0.5, 0.2188, 0.5, 0.2188, 1.0, 0.1875, 1.0, 0.1875, 0.5, 0.1875, 0.5, 0.1875, 1.0, 0.1562, 1.0, 0.1562, 0.5, 0.1562, 0.5, 0.1562, 1.0, 0.125, 1.0, 0.125, 0.5, 0.125, 0.5, 0.125, 1.0, 0.09375, 1.0, 0.09375, 0.5, 0.09375, 0.5, 0.09375, 1.0, 0.0625, 1.0, 0.0625, 0.5, 0.2968, 0.4854, 0.25, 0.49, 0.2032, 0.4854, 0.1582, 0.4717, 0.1167, 0.4496, 0.08029, 0.4197, 0.05045, 0.3833, 0.02827, 0.3418, 0.01461, 0.2968, 0.01, 0.25, 0.01461, 0.2032, 0.02827, 0.1582, 0.05045, 0.1167, 0.08029, 0.08029, 0.1167, 0.05045, 0.1582, 0.02827, 0.2032, 0.01461, 0.25, 0.01, 0.2968, 0.01461, 0.3418, 0.02827, 0.3833, 0.05045, 0.4197, 0.08029, 0.4496, 0.1167, 0.4717, 0.1582, 0.4854, 0.2032, 0.49, 0.25, 0.4854, 0.2968, 0.4717, 0.3418, 0.4496, 0.3833, 0.4197, 0.4197, 0.3833, 0.4496, 0.3418, 0.4717, 0.0625, 0.5, 0.0625, 1.0, 0.03125, 1.0, 0.03125, 0.5, 0.03125, 0.5, 0.03125, 1.0, 0.0, 1.0, 0.0, 0.5, 0.75, 0.49, 0.7968, 0.4854, 0.8418, 0.4717, 0.8833, 0.4496, 0.9197, 0.4197, 0.9496, 0.3833, 0.9717, 0.3418, 0.9854, 0.2968, 0.99, 0.25, 0.9854, 0.2032, 0.9717, 0.1582, 0.9496, 0.1167, 0.9197, 0.08029, 0.8833, 0.05045, 0.8418, 0.02827, 0.7968, 0.01461, 0.75, 0.01, 0.7032, 0.01461, 0.6582, 0.02827, 0.6167, 0.05045, 0.5803, 0.08029, 0.5504, 0.1167, 0.5283, 0.1582, 0.5146, 0.2032, 0.51, 0.25, 0.5146, 0.2968, 0.5283, 0.3418, 0.5504, 0.3833, 0.5803, 0.4197, 0.6167, 0.4496, 0.6582, 0.4717, 0.7032, 0.4854])
me_cylinder.materials.append(mat_material_001)
me_cylinder.update()

# ---- objects
ob_cube = bpy.data.objects.new('Cube', me_cube_001)
ob_cylinder = bpy.data.objects.new('Cylinder', me_cylinder)

# ---- transforms, parenting, visibility, modifiers, constraints
ob_cube.location = (0.0, 0.0, 0.0)
ob_cylinder.location = (-3.033e-17, -0.09936, -0.1366)
ob_cylinder.rotation_euler = (-0.0, 1.571, 0.0)
ob_cylinder.scale = (0.03133, 0.03133, 1.628)

# ---- collection membership
col_collection.objects.link(ob_cube)
col_collection.objects.link(ob_cylinder)

# ---- scene / render settings (as saved in the file)
scene.frame_start = 1; scene.frame_end = 250; scene.frame_set(1)
scene.render.engine = 'BLENDER_EEVEE_NEXT'
scene.cycles.sampling_pattern = 'TABULATED_SOBOL'
scene.cycles.use_light_tree = False
scene.view_settings.view_transform = 'Filmic'
bpy.context.view_layer.update()

# ---- added for rendering (the .blend has no active camera): camera
cam_auto = bpy.data.cameras.new('AutoCamera')
cam_auto.lens = 50.0
cam_auto.sensor_width = 36.0
cam_auto.clip_end = 1000.0
ob_auto_camera = bpy.data.objects.new('AutoCamera', cam_auto)
scene.collection.objects.link(ob_auto_camera)
ob_auto_camera.location = (3.15801, -3.78962, 2.47195)
ob_auto_camera.rotation_euler = (1.09748, -7.21219e-08, 0.694738)
scene.camera = ob_auto_camera
bpy.context.view_layer.update()
